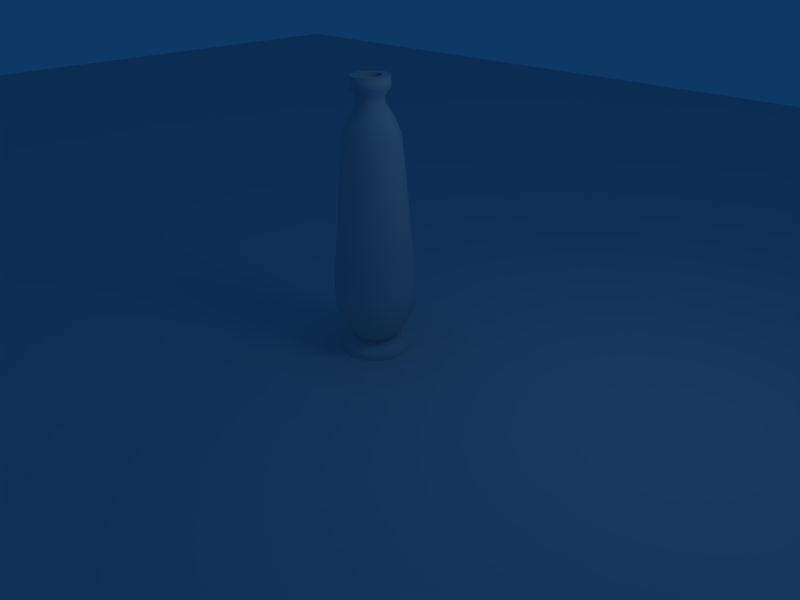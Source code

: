 # Source: vase.blend  (saved by Blender 2.45.0; exported with 4.5.12 LTS)
import bpy
from mathutils import Matrix  # noqa: F401  (used for matrix-valued properties, if any)

bpy.ops.wm.read_factory_settings(use_empty=True)
scene = bpy.context.scene
scene.name = 'Scene'

# ---- collections
col_collection_1 = bpy.data.collections.new('Collection 1'); scene.collection.children.link(col_collection_1)

# ---- materials (node trees are filled in below, after node groups)
mat_material_001 = bpy.data.materials.new('Material.001')
mat_material_001.alpha_threshold = 0.0
mat_material_001.roughness = 0.5
mat_material_001.line_color = (0.0, 0.0, 0.0, 1.0)
mat_material_002 = bpy.data.materials.new('Material.002')
mat_material_002.alpha_threshold = 0.0
mat_material_002.roughness = 0.5
mat_material_002.specular_intensity = 1.669
mat_material_002.line_color = (0.0, 0.0, 0.0, 1.0)

# ---- material node trees

# ---- world
world_world = bpy.data.worlds.new('World'); scene.world = world_world
world_world.color = (0.05656, 0.2208, 0.4)
world_world.use_sun_shadow = False
world_world.sun_shadow_jitter_overblur = 0.0
world_world.cycles.sampling_method = 'MANUAL'
world_world.cycles.sample_map_resolution = 256

# ---- cameras
cam_camera = bpy.data.cameras.new('Camera')
cam_camera.passepartout_alpha = 0.2
cam_camera.clip_end = 100.0
cam_camera.lens = 35.0
cam_camera.ortho_scale = 7.314
cam_camera.show_passepartout = False
cam_camera.show_safe_areas = True
cam_camera.dof.focus_distance = 0.0
cam_camera.dof.aperture_fstop = 128.0

# ---- lights
light_spot = bpy.data.lights.new('Spot', 'POINT')
light_spot.transmission_factor = 0.0
light_spot.cutoff_distance = 30.0
light_spot.energy = 100.0
light_spot.shadow_buffer_clip_start = 1.001
light_spot.shadow_soft_size = 1.0
light_spot.shadow_maximum_resolution = 0.006
light_spot.use_absolute_resolution = True
light_spot.cycles.use_multiple_importance_sampling = False

# ---- meshes
me_plane = bpy.data.meshes.new('Plane')
me_plane.from_pydata([(10.72, 18.72, -4.0), (10.72, -18.72, -4.0), (-26.72, -18.72, -4.0), (-26.72, 18.72, -4.0), (-24.16, 18.69, -7.817), (-24.16, -18.75, -7.817), (13.28, -18.75, -7.817), (13.28, 18.69, -7.817)], [], [(0, 3, 2, 1), (2, 3, 4, 5), (3, 0, 7, 4), (0, 1, 6, 7), (1, 2, 5, 6), (7, 6, 5, 4)])
me_plane.materials.append(mat_material_001)
me_plane.use_remesh_preserve_volume = False
me_plane.use_remesh_preserve_attributes = False
me_plane.use_mirror_vertex_groups = False
me_plane.update()
me_circle = bpy.data.meshes.new('Circle')
me_circle.from_pydata([(0.3536, 0.3536, 0.0), (0.4157, 0.2778, 0.0), (0.4619, 0.1913, 0.0), (0.4904, 0.09755, 0.0), (0.5, 1.56e-07, 0.0), (0.4904, -0.09754, 0.0), (0.4619, -0.1913, 0.0), (0.4157, -0.2778, 0.0), (0.3536, -0.3536, 0.0), (0.2778, -0.4157, 0.0), (0.1913, -0.4619, 0.0), (0.09755, -0.4904, 0.0), (9.921e-10, -0.5, 0.0), (-0.09755, -0.4904, 0.0), (-0.1913, -0.4619, 0.0), (-0.2778, -0.4157, 0.0), (-0.3536, -0.3536, 0.0), (-0.4157, -0.2778, 0.0), (-0.4619, -0.1913, 0.0), (-0.4904, -0.09754, 0.0), (-0.5, 6.011e-07, 0.0), (-0.4904, 0.09755, 0.0), (-0.4619, 0.1913, 0.0), (-0.4157, 0.2778, 0.0), (-0.3536, 0.3536, 0.0), (-0.2778, 0.4157, 0.0), (-0.1913, 0.4619, 0.0), (-0.09754, 0.4904, 0.0), (9.666e-07, 0.5, 0.0), (0.09755, 0.4904, 0.0), (0.1913, 0.4619, 0.0), (0.2778, 0.4157, 0.0), (0.3536, 0.3536, 0.1), (0.4157, 0.2778, 0.1), (0.4619, 0.1913, 0.1), (0.4904, 0.09755, 0.1), (0.5, 1.56e-07, 0.1), (0.4904, -0.09754, 0.1), (0.4619, -0.1913, 0.1), (0.4157, -0.2778, 0.1), (0.3536, -0.3536, 0.1), (0.2778, -0.4157, 0.1), (0.1913, -0.4619, 0.1), (0.09755, -0.4904, 0.1), (9.921e-10, -0.5, 0.1), (-0.09755, -0.4904, 0.1), (-0.1913, -0.4619, 0.1), (-0.2778, -0.4157, 0.1), (-0.3536, -0.3536, 0.1), (-0.4157, -0.2778, 0.1), (-0.4619, -0.1913, 0.1), (-0.4904, -0.09754, 0.1), (-0.5, 6.011e-07, 0.1), (-0.4904, 0.09755, 0.1), (-0.4619, 0.1913, 0.1), (-0.4157, 0.2778, 0.1), (-0.3536, 0.3536, 0.1), (-0.2778, 0.4157, 0.1), (-0.1913, 0.4619, 0.1), (-0.09754, 0.4904, 0.1), (9.666e-07, 0.5, 0.1), (0.09755, 0.4904, 0.1), (0.1913, 0.4619, 0.1), (0.2778, 0.4157, 0.1), (0.3846, 0.3157, 0.0), (0.4388, 0.2346, 0.0), (0.4762, 0.1444, 0.0), (0.4952, 0.04877, 0.0), (0.4952, -0.04877, 0.0), (0.4762, -0.1444, 0.0), (0.4388, -0.2346, 0.0), (0.3846, -0.3157, 0.0), (0.3157, -0.3846, 0.0), (0.2346, -0.4388, 0.0), (0.1444, -0.4762, 0.0), (0.04877, -0.4952, 0.0), (-0.04877, -0.4952, 0.0), (-0.1444, -0.4762, 0.0), (-0.2346, -0.4388, 0.0), (-0.3157, -0.3846, 0.0), (-0.3846, -0.3157, 0.0), (-0.4388, -0.2346, 0.0), (-0.4762, -0.1444, 0.0), (-0.4952, -0.04877, 0.0), (-0.4952, 0.04877, 0.0), (-0.4762, 0.1444, 0.0), (-0.4388, 0.2346, 0.0), (-0.3846, 0.3157, 0.0), (-0.3157, 0.3846, 0.0), (-0.2346, 0.4388, 0.0), (-0.1444, 0.4762, 0.0), (-0.04877, 0.4952, 0.0), (0.04877, 0.4952, 0.0), (0.1444, 0.4762, 0.0), (0.2346, 0.4388, 0.0), (0.3157, 0.3846, 0.0), (0.3536, 0.3536, 0.05), (0.3846, 0.3157, 0.1), (0.4157, 0.2778, 0.05), (0.4388, 0.2346, 0.1), (0.4619, 0.1913, 0.05), (0.4762, 0.1444, 0.1), (0.4904, 0.09755, 0.05), (0.4952, 0.04877, 0.1), (0.5, 1.56e-07, 0.05), (0.4952, -0.04877, 0.1), (0.4904, -0.09754, 0.05), (0.4762, -0.1444, 0.1), (0.4619, -0.1913, 0.05), (0.4388, -0.2346, 0.1), (0.4157, -0.2778, 0.05), (0.3846, -0.3157, 0.1), (0.3536, -0.3536, 0.05), (0.3157, -0.3846, 0.1), (0.2778, -0.4157, 0.05), (0.2346, -0.4388, 0.1), (0.1913, -0.4619, 0.05), (0.1444, -0.4762, 0.1), (0.09755, -0.4904, 0.05), (0.04877, -0.4952, 0.1), (9.921e-10, -0.5, 0.05), (-0.04877, -0.4952, 0.1), (-0.09755, -0.4904, 0.05), (-0.1444, -0.4762, 0.1), (-0.1913, -0.4619, 0.05), (-0.2346, -0.4388, 0.1), (-0.2778, -0.4157, 0.05), (-0.3157, -0.3846, 0.1), (-0.3536, -0.3536, 0.05), (-0.3846, -0.3157, 0.1), (-0.4157, -0.2778, 0.05), (-0.4388, -0.2346, 0.1), (-0.4619, -0.1913, 0.05), (-0.4762, -0.1444, 0.1), (-0.4904, -0.09754, 0.05), (-0.4952, -0.04877, 0.1), (-0.5, 6.011e-07, 0.05), (-0.4952, 0.04877, 0.1), (-0.4904, 0.09755, 0.05), (-0.4762, 0.1444, 0.1), (-0.4619, 0.1913, 0.05), (-0.4388, 0.2346, 0.1), (-0.4157, 0.2778, 0.05), (-0.3846, 0.3157, 0.1), (-0.3536, 0.3536, 0.05), (-0.3157, 0.3846, 0.1), (-0.2778, 0.4157, 0.05), (-0.2346, 0.4388, 0.1), (-0.1913, 0.4619, 0.05), (-0.1444, 0.4762, 0.1), (-0.09754, 0.4904, 0.05), (-0.04877, 0.4952, 0.1), (9.666e-07, 0.5, 0.05), (0.04877, 0.4952, 0.1), (0.09755, 0.4904, 0.05), (0.1444, 0.4762, 0.1), (0.1913, 0.4619, 0.05), (0.2346, 0.4388, 0.1), (0.2778, 0.4157, 0.05), (0.3157, 0.3846, 0.1), (0.3846, 0.3157, 0.05), (0.4388, 0.2346, 0.05), (0.4762, 0.1444, 0.05), (0.4952, 0.04877, 0.05), (0.4952, -0.04877, 0.05), (0.4762, -0.1444, 0.05), (0.4388, -0.2346, 0.05), (0.3846, -0.3157, 0.05), (0.3157, -0.3846, 0.05), (0.2346, -0.4388, 0.05), (0.1444, -0.4762, 0.05), (0.04877, -0.4952, 0.05), (-0.04877, -0.4952, 0.05), (-0.1444, -0.4762, 0.05), (-0.2346, -0.4388, 0.05), (-0.3157, -0.3846, 0.05), (-0.3846, -0.3157, 0.05), (-0.4388, -0.2346, 0.05), (-0.4762, -0.1444, 0.05), (-0.4952, -0.04877, 0.05), (-0.4952, 0.04877, 0.05), (-0.4762, 0.1444, 0.05), (-0.4388, 0.2346, 0.05), (-0.3846, 0.3157, 0.05), (-0.3157, 0.3846, 0.05), (-0.2346, 0.4388, 0.05), (-0.1444, 0.4762, 0.05), (-0.04877, 0.4952, 0.05), (0.04877, 0.4952, 0.05), (0.1444, 0.4762, 0.05), (0.2346, 0.4388, 0.05), (0.3157, 0.3846, 0.05), (0.3536, 0.3536, 0.1), (0.3846, 0.3157, 0.1), (0.4157, 0.2778, 0.1), (0.4388, 0.2346, 0.1), (0.4619, 0.1913, 0.1), (0.4762, 0.1444, 0.1), (0.4904, 0.09755, 0.1), (0.4952, 0.04877, 0.1), (0.5, 1.56e-07, 0.1), (0.4952, -0.04877, 0.1), (0.4904, -0.09754, 0.1), (0.4762, -0.1444, 0.1), (0.4619, -0.1913, 0.1), (0.4388, -0.2346, 0.1), (0.4157, -0.2778, 0.1), (0.3846, -0.3157, 0.1), (0.3536, -0.3536, 0.1), (0.3157, -0.3846, 0.1), (0.2778, -0.4157, 0.1), (0.2346, -0.4388, 0.1), (0.1913, -0.4619, 0.1), (0.1444, -0.4762, 0.1), (0.09755, -0.4904, 0.1), (0.04877, -0.4952, 0.1), (9.921e-10, -0.5, 0.1), (-0.04877, -0.4952, 0.1), (-0.09755, -0.4904, 0.1), (-0.1444, -0.4762, 0.1), (-0.1913, -0.4619, 0.1), (-0.2346, -0.4388, 0.1), (-0.2778, -0.4157, 0.1), (-0.3157, -0.3846, 0.1), (-0.3536, -0.3536, 0.1), (-0.3846, -0.3157, 0.1), (-0.4157, -0.2778, 0.1), (-0.4388, -0.2346, 0.1), (-0.4619, -0.1913, 0.1), (-0.4762, -0.1444, 0.1), (-0.4904, -0.09754, 0.1), (-0.4952, -0.04877, 0.1), (-0.5, 6.011e-07, 0.1), (-0.4952, 0.04877, 0.1), (-0.4904, 0.09755, 0.1), (-0.4762, 0.1444, 0.1), (-0.4619, 0.1913, 0.1), (-0.4388, 0.2346, 0.1), (-0.4157, 0.2778, 0.1), (-0.3846, 0.3157, 0.1), (-0.3536, 0.3536, 0.1), (-0.3157, 0.3846, 0.1), (-0.2778, 0.4157, 0.1), (-0.2346, 0.4388, 0.1), (-0.1913, 0.4619, 0.1), (-0.1444, 0.4762, 0.1), (-0.09754, 0.4904, 0.1), (-0.04877, 0.4952, 0.1), (9.666e-07, 0.5, 0.1), (0.04877, 0.4952, 0.1), (0.09755, 0.4904, 0.1), (0.1444, 0.4762, 0.1), (0.1913, 0.4619, 0.1), (0.2346, 0.4388, 0.1), (0.2778, 0.4157, 0.1), (0.3157, 0.3846, 0.1), (0.2154, 0.1768, 0.2), (0.198, 0.198, 0.2), (0.2328, 0.1556, 0.2), (0.2457, 0.1314, 0.2), (0.2587, 0.1072, 0.2), (0.2667, 0.08089, 0.2), (0.2746, 0.05463, 0.2), (0.2773, 0.02731, 0.2), (0.28, 1.914e-07, 0.2), (0.2773, -0.02731, 0.2), (0.2746, -0.05463, 0.2), (0.2667, -0.08089, 0.2), (0.2587, -0.1072, 0.2), (0.2457, -0.1314, 0.2), (0.2328, -0.1556, 0.2), (0.2154, -0.1768, 0.2), (0.198, -0.198, 0.2), (0.1768, -0.2154, 0.2), (0.1556, -0.2328, 0.2), (0.1314, -0.2457, 0.2), (0.1072, -0.2587, 0.2), (0.08089, -0.2667, 0.2), (0.05463, -0.2746, 0.2), (0.02731, -0.2773, 0.2), (1.318e-07, -0.28, 0.2), (-0.02731, -0.2773, 0.2), (-0.05463, -0.2746, 0.2), (-0.08089, -0.2667, 0.2), (-0.1072, -0.2587, 0.2), (-0.1314, -0.2457, 0.2), (-0.1556, -0.2328, 0.2), (-0.1768, -0.2154, 0.2), (-0.198, -0.198, 0.2), (-0.2154, -0.1768, 0.2), (-0.2328, -0.1556, 0.2), (-0.2457, -0.1314, 0.2), (-0.2587, -0.1072, 0.2), (-0.2667, -0.08089, 0.2), (-0.2746, -0.05462, 0.2), (-0.2773, -0.02731, 0.2), (-0.28, 4.406e-07, 0.2), (-0.2773, 0.02731, 0.2), (-0.2746, 0.05463, 0.2), (-0.2667, 0.08089, 0.2), (-0.2587, 0.1072, 0.2), (-0.2457, 0.1314, 0.2), (-0.2328, 0.1556, 0.2), (-0.2154, 0.1768, 0.2), (-0.198, 0.198, 0.2), (-0.1768, 0.2154, 0.2), (-0.1556, 0.2328, 0.2), (-0.1314, 0.2457, 0.2), (-0.1072, 0.2587, 0.2), (-0.08089, 0.2667, 0.2), (-0.05462, 0.2746, 0.2), (-0.02731, 0.2773, 0.2), (6.726e-07, 0.28, 0.2), (0.02731, 0.2773, 0.2), (0.05463, 0.2746, 0.2), (0.08089, 0.2667, 0.2), (0.1072, 0.2587, 0.2), (0.1314, 0.2457, 0.2), (0.1556, 0.2328, 0.2), (0.1768, 0.2154, 0.2), (0.28, 0.2298, 0.3), (0.2574, 0.2574, 0.3), (0.3027, 0.2022, 0.3), (0.3195, 0.1708, 0.3), (0.3363, 0.1393, 0.3), (0.3466, 0.1052, 0.3), (0.357, 0.07101, 0.3), (0.3605, 0.03551, 0.3), (0.364, 1.808e-07, 0.3), (0.3605, -0.03551, 0.3), (0.357, -0.07101, 0.3), (0.3466, -0.1052, 0.3), (0.3363, -0.1393, 0.3), (0.3195, -0.1708, 0.3), (0.3027, -0.2022, 0.3), (0.28, -0.2298, 0.3), (0.2574, -0.2574, 0.3), (0.2298, -0.28, 0.3), (0.2022, -0.3027, 0.3), (0.1708, -0.3195, 0.3), (0.1393, -0.3363, 0.3), (0.1052, -0.3466, 0.3), (0.07101, -0.357, 0.3), (0.03551, -0.3605, 0.3), (7.918e-08, -0.364, 0.3), (-0.03551, -0.3605, 0.3), (-0.07101, -0.357, 0.3), (-0.1052, -0.3466, 0.3), (-0.1393, -0.3363, 0.3), (-0.1708, -0.3195, 0.3), (-0.2022, -0.3027, 0.3), (-0.2298, -0.28, 0.3), (-0.2574, -0.2574, 0.3), (-0.28, -0.2298, 0.3), (-0.3027, -0.2022, 0.3), (-0.3195, -0.1708, 0.3), (-0.3363, -0.1393, 0.3), (-0.3466, -0.1052, 0.3), (-0.357, -0.07101, 0.3), (-0.3605, -0.03551, 0.3), (-0.364, 5.048e-07, 0.3), (-0.3605, 0.03551, 0.3), (-0.357, 0.07101, 0.3), (-0.3466, 0.1052, 0.3), (-0.3363, 0.1393, 0.3), (-0.3195, 0.1708, 0.3), (-0.3027, 0.2022, 0.3), (-0.28, 0.2298, 0.3), (-0.2574, 0.2574, 0.3), (-0.2298, 0.28, 0.3), (-0.2022, 0.3027, 0.3), (-0.1708, 0.3195, 0.3), (-0.1393, 0.3363, 0.3), (-0.1052, 0.3466, 0.3), (-0.07101, 0.357, 0.3), (-0.03551, 0.3605, 0.3), (7.821e-07, 0.364, 0.3), (0.03551, 0.3605, 0.3), (0.07101, 0.357, 0.3), (0.1052, 0.3466, 0.3), (0.1393, 0.3363, 0.3), (0.1708, 0.3195, 0.3), (0.2022, 0.3027, 0.3), (0.2298, 0.28, 0.3), (0.3089, 0.3089, 0.4), (0.336, 0.2758, 0.4), (0.3632, 0.2427, 0.4), (0.3834, 0.2049, 0.4), (0.4036, 0.1672, 0.4), (0.416, 0.1262, 0.4), (0.4284, 0.08522, 0.4), (0.4326, 0.04261, 0.4), (0.4368, 1.688e-07, 0.4), (0.4326, -0.04261, 0.4), (0.4284, -0.08522, 0.4), (0.416, -0.1262, 0.4), (0.4036, -0.1672, 0.4), (0.3834, -0.2049, 0.4), (0.3632, -0.2427, 0.4), (0.336, -0.2758, 0.4), (0.3089, -0.3089, 0.4), (0.2758, -0.336, 0.4), (0.2427, -0.3632, 0.4), (0.2049, -0.3834, 0.4), (0.1672, -0.4036, 0.4), (0.1262, -0.416, 0.4), (0.08522, -0.4284, 0.4), (0.04261, -0.4326, 0.4), (3.169e-08, -0.4368, 0.4), (-0.04261, -0.4326, 0.4), (-0.08522, -0.4284, 0.4), (-0.1262, -0.416, 0.4), (-0.1672, -0.4036, 0.4), (-0.2049, -0.3834, 0.4), (-0.2427, -0.3632, 0.4), (-0.2758, -0.336, 0.4), (-0.3089, -0.3089, 0.4), (-0.336, -0.2758, 0.4), (-0.3632, -0.2427, 0.4), (-0.3834, -0.2049, 0.4), (-0.4036, -0.1672, 0.4), (-0.416, -0.1262, 0.4), (-0.4284, -0.08521, 0.4), (-0.4326, -0.04261, 0.4), (-0.4368, 5.576e-07, 0.4), (-0.4326, 0.04261, 0.4), (-0.4284, 0.08522, 0.4), (-0.416, 0.1262, 0.4), (-0.4036, 0.1672, 0.4), (-0.3834, 0.2049, 0.4), (-0.3632, 0.2427, 0.4), (-0.336, 0.2758, 0.4), (-0.3089, 0.3089, 0.4), (-0.2758, 0.336, 0.4), (-0.2427, 0.3632, 0.4), (-0.2049, 0.3834, 0.4), (-0.1672, 0.4036, 0.4), (-0.1262, 0.416, 0.4), (-0.08521, 0.4284, 0.4), (-0.04261, 0.4326, 0.4), (8.752e-07, 0.4368, 0.4), (0.04261, 0.4326, 0.4), (0.08522, 0.4284, 0.4), (0.1262, 0.416, 0.4), (0.1672, 0.4036, 0.4), (0.2049, 0.3834, 0.4), (0.2427, 0.3632, 0.4), (0.2758, 0.336, 0.4), (0.4015, 0.4015, 0.7), (0.4368, 0.3585, 0.7), (0.4721, 0.3155, 0.7), (0.4984, 0.2664, 0.7), (0.5246, 0.2173, 0.7), (0.5408, 0.164, 0.7), (0.5569, 0.1108, 0.7), (0.5624, 0.05539, 0.7), (0.5678, 1.449e-07, 0.7), (0.5624, -0.05539, 0.7), (0.5569, -0.1108, 0.7), (0.5408, -0.164, 0.7), (0.5246, -0.2173, 0.7), (0.4984, -0.2664, 0.7), (0.4721, -0.3155, 0.7), (0.4368, -0.3585, 0.7), (0.4015, -0.4015, 0.7), (0.3585, -0.4368, 0.7), (0.3155, -0.4721, 0.7), (0.2664, -0.4984, 0.7), (0.2173, -0.5246, 0.7), (0.164, -0.5408, 0.7), (0.1108, -0.5569, 0.7), (0.05539, -0.5624, 0.7), (-4.988e-08, -0.5678, 0.7), (-0.05539, -0.5624, 0.7), (-0.1108, -0.5569, 0.7), (-0.164, -0.5408, 0.7), (-0.2173, -0.5246, 0.7), (-0.2664, -0.4984, 0.7), (-0.3155, -0.4721, 0.7), (-0.3585, -0.4368, 0.7), (-0.4015, -0.4015, 0.7), (-0.4368, -0.3585, 0.7), (-0.4721, -0.3155, 0.7), (-0.4984, -0.2664, 0.7), (-0.5246, -0.2173, 0.7), (-0.5408, -0.164, 0.7), (-0.5569, -0.1108, 0.7), (-0.5624, -0.05539, 0.7), (-0.5678, 6.503e-07, 0.7), (-0.5624, 0.05539, 0.7), (-0.5569, 0.1108, 0.7), (-0.5408, 0.164, 0.7), (-0.5246, 0.2173, 0.7), (-0.4984, 0.2664, 0.7), (-0.4721, 0.3155, 0.7), (-0.4368, 0.3585, 0.7), (-0.4015, 0.4015, 0.7), (-0.3585, 0.4368, 0.7), (-0.3155, 0.4721, 0.7), (-0.2664, 0.4984, 0.7), (-0.2173, 0.5246, 0.7), (-0.164, 0.5408, 0.7), (-0.1108, 0.5569, 0.7), (-0.05539, 0.5624, 0.7), (1.047e-06, 0.5678, 0.7), (0.05539, 0.5624, 0.7), (0.1108, 0.5569, 0.7), (0.164, 0.5408, 0.7), (0.2173, 0.5246, 0.7), (0.2664, 0.4984, 0.7), (0.3155, 0.4721, 0.7), (0.3585, 0.4368, 0.7), (0.4015, 0.4015, 1.1), (0.4368, 0.3585, 1.1), (0.4721, 0.3155, 1.1), (0.4984, 0.2664, 1.1), (0.5246, 0.2173, 1.1), (0.5408, 0.164, 1.1), (0.5569, 0.1108, 1.1), (0.5624, 0.05539, 1.1), (0.5678, 1.449e-07, 1.1), (0.5624, -0.05539, 1.1), (0.5569, -0.1108, 1.1), (0.5408, -0.164, 1.1), (0.5246, -0.2173, 1.1), (0.4984, -0.2664, 1.1), (0.4721, -0.3155, 1.1), (0.4368, -0.3585, 1.1), (0.4015, -0.4015, 1.1), (0.3585, -0.4368, 1.1), (0.3155, -0.4721, 1.1), (0.2664, -0.4984, 1.1), (0.2173, -0.5246, 1.1), (0.164, -0.5408, 1.1), (0.1108, -0.5569, 1.1), (0.05539, -0.5624, 1.1), (-4.988e-08, -0.5678, 1.1), (-0.05539, -0.5624, 1.1), (-0.1108, -0.5569, 1.1), (-0.164, -0.5408, 1.1), (-0.2173, -0.5246, 1.1), (-0.2664, -0.4984, 1.1), (-0.3155, -0.4721, 1.1), (-0.3585, -0.4368, 1.1), (-0.4015, -0.4015, 1.1), (-0.4368, -0.3585, 1.1), (-0.4721, -0.3155, 1.1), (-0.4984, -0.2664, 1.1), (-0.5246, -0.2173, 1.1), (-0.5408, -0.164, 1.1), (-0.5569, -0.1108, 1.1), (-0.5624, -0.05539, 1.1), (-0.5678, 6.503e-07, 1.1), (-0.5624, 0.05539, 1.1), (-0.5569, 0.1108, 1.1), (-0.5408, 0.164, 1.1), (-0.5246, 0.2173, 1.1), (-0.4984, 0.2664, 1.1), (-0.4721, 0.3155, 1.1), (-0.4368, 0.3585, 1.1), (-0.4015, 0.4015, 1.1), (-0.3585, 0.4368, 1.1), (-0.3155, 0.4721, 1.1), (-0.2664, 0.4984, 1.1), (-0.2173, 0.5246, 1.1), (-0.164, 0.5408, 1.1), (-0.1108, 0.5569, 1.1), (-0.05539, 0.5624, 1.1), (1.047e-06, 0.5678, 1.1), (0.05539, 0.5624, 1.1), (0.1108, 0.5569, 1.1), (0.164, 0.5408, 1.1), (0.2173, 0.5246, 1.1), (0.2664, 0.4984, 1.1), (0.3155, 0.4721, 1.1), (0.3585, 0.4368, 1.1), (0.2811, 0.2811, 3.1), (0.3058, 0.2509, 3.1), (0.3305, 0.2208, 3.1), (0.3489, 0.1865, 3.1), (0.3672, 0.1521, 3.1), (0.3785, 0.1148, 3.1), (0.3899, 0.07755, 3.1), (0.3937, 0.03877, 3.1), (0.3975, 1.685e-07, 3.1), (0.3937, -0.03877, 3.1), (0.3899, -0.07755, 3.1), (0.3785, -0.1148, 3.1), (0.3672, -0.1521, 3.1), (0.3489, -0.1865, 3.1), (0.3305, -0.2208, 3.1), (0.3058, -0.2509, 3.1), (0.2811, -0.2811, 3.1), (0.2509, -0.3058, 3.1), (0.2208, -0.3305, 3.1), (0.1865, -0.3489, 3.1), (0.1521, -0.3672, 3.1), (0.1148, -0.3785, 3.1), (0.07755, -0.3899, 3.1), (0.03877, -0.3937, 3.1), (5.952e-08, -0.3975, 3.1), (-0.03877, -0.3937, 3.1), (-0.07755, -0.3899, 3.1), (-0.1148, -0.3785, 3.1), (-0.1521, -0.3672, 3.1), (-0.1865, -0.3489, 3.1), (-0.2208, -0.3305, 3.1), (-0.2509, -0.3058, 3.1), (-0.2811, -0.2811, 3.1), (-0.3058, -0.2509, 3.1), (-0.3305, -0.2208, 3.1), (-0.3489, -0.1865, 3.1), (-0.3672, -0.1521, 3.1), (-0.3785, -0.1148, 3.1), (-0.3899, -0.07755, 3.1), (-0.3937, -0.03877, 3.1), (-0.3975, 5.223e-07, 3.1), (-0.3937, 0.03877, 3.1), (-0.3899, 0.07755, 3.1), (-0.3785, 0.1148, 3.1), (-0.3672, 0.1521, 3.1), (-0.3489, 0.1865, 3.1), (-0.3305, 0.2208, 3.1), (-0.3058, 0.251, 3.1), (-0.2811, 0.2811, 3.1), (-0.2509, 0.3058, 3.1), (-0.2208, 0.3305, 3.1), (-0.1865, 0.3489, 3.1), (-0.1521, 0.3672, 3.1), (-0.1148, 0.3785, 3.1), (-0.07755, 0.3899, 3.1), (-0.03877, 0.3937, 3.1), (8.271e-07, 0.3975, 3.1), (0.03877, 0.3937, 3.1), (0.07755, 0.3899, 3.1), (0.1148, 0.3785, 3.1), (0.1521, 0.3672, 3.1), (0.1865, 0.3489, 3.1), (0.2208, 0.3305, 3.1), (0.251, 0.3058, 3.1), (0.2446, 0.2008, 3.3), (0.2249, 0.2249, 3.3), (0.2644, 0.1767, 3.3), (0.2791, 0.1492, 3.3), (0.2938, 0.1217, 3.3), (0.3028, 0.09186, 3.3), (0.3119, 0.06204, 3.3), (0.3149, 0.03102, 3.3), (0.318, 1.761e-07, 3.3), (0.3149, -0.03102, 3.3), (0.3119, -0.06204, 3.3), (0.3028, -0.09186, 3.3), (0.2938, -0.1217, 3.3), (0.2791, -0.1492, 3.3), (0.2644, -0.1767, 3.3), (0.2446, -0.2008, 3.3), (0.2249, -0.2249, 3.3), (0.2008, -0.2446, 3.3), (0.1767, -0.2644, 3.3), (0.1492, -0.2791, 3.3), (0.1217, -0.2938, 3.3), (0.09186, -0.3028, 3.3), (0.06204, -0.3119, 3.3), (0.03102, -0.3149, 3.3), (1.135e-07, -0.318, 3.3), (-0.03102, -0.3149, 3.3), (-0.06204, -0.3119, 3.3), (-0.09186, -0.3028, 3.3), (-0.1217, -0.2938, 3.3), (-0.1492, -0.2791, 3.3), (-0.1767, -0.2644, 3.3), (-0.2008, -0.2446, 3.3), (-0.2249, -0.2249, 3.3), (-0.2446, -0.2008, 3.3), (-0.2644, -0.1767, 3.3), (-0.2791, -0.1492, 3.3), (-0.2938, -0.1217, 3.3), (-0.3028, -0.09186, 3.3), (-0.3119, -0.06204, 3.3), (-0.3149, -0.03102, 3.3), (-0.318, 4.592e-07, 3.3), (-0.3149, 0.03102, 3.3), (-0.3119, 0.06204, 3.3), (-0.3028, 0.09186, 3.3), (-0.2938, 0.1217, 3.3), (-0.2791, 0.1492, 3.3), (-0.2644, 0.1767, 3.3), (-0.2446, 0.2008, 3.3), (-0.2249, 0.2249, 3.3), (-0.2008, 0.2446, 3.3), (-0.1767, 0.2644, 3.3), (-0.1492, 0.2791, 3.3), (-0.1217, 0.2938, 3.3), (-0.09186, 0.3028, 3.3), (-0.06204, 0.3119, 3.3), (-0.03102, 0.3149, 3.3), (7.276e-07, 0.318, 3.3), (0.03102, 0.3149, 3.3), (0.06204, 0.3119, 3.3), (0.09186, 0.3028, 3.3), (0.1217, 0.2938, 3.3), (0.1492, 0.2791, 3.3), (0.1767, 0.2644, 3.3), (0.2008, 0.2446, 3.3), (0.1349, 0.1349, 3.5), (0.1468, 0.1205, 3.5), (0.1586, 0.106, 3.5), (0.1675, 0.08951, 3.5), (0.1763, 0.07301, 3.5), (0.1817, 0.05512, 3.5), (0.1871, 0.03722, 3.5), (0.189, 0.01861, 3.5), (0.1908, 1.957e-07, 3.5), (0.189, -0.01861, 3.5), (0.1871, -0.03722, 3.5), (0.1817, -0.05512, 3.5), (0.1763, -0.07301, 3.5), (0.1675, -0.08951, 3.5), (0.1586, -0.106, 3.5), (0.1468, -0.1205, 3.5), (0.1349, -0.1349, 3.5), (0.1205, -0.1468, 3.5), (0.106, -0.1586, 3.5), (0.08951, -0.1675, 3.5), (0.07301, -0.1763, 3.5), (0.05512, -0.1817, 3.5), (0.03722, -0.1871, 3.5), (0.01861, -0.189, 3.5), (1.945e-07, -0.1908, 3.5), (-0.01861, -0.189, 3.5), (-0.03722, -0.1871, 3.5), (-0.05512, -0.1817, 3.5), (-0.07301, -0.1763, 3.5), (-0.08951, -0.1675, 3.5), (-0.106, -0.1586, 3.5), (-0.1205, -0.1468, 3.5), (-0.1349, -0.1349, 3.5), (-0.1468, -0.1205, 3.5), (-0.1586, -0.106, 3.5), (-0.1675, -0.08951, 3.5), (-0.1763, -0.07301, 3.5), (-0.1817, -0.05512, 3.5), (-0.1871, -0.03722, 3.5), (-0.189, -0.01861, 3.5), (-0.1908, 3.656e-07, 3.5), (-0.189, 0.01861, 3.5), (-0.1871, 0.03722, 3.5), (-0.1817, 0.05512, 3.5), (-0.1763, 0.07301, 3.5), (-0.1675, 0.08951, 3.5), (-0.1586, 0.106, 3.5), (-0.1468, 0.1205, 3.5), (-0.1349, 0.1349, 3.5), (-0.1205, 0.1468, 3.5), (-0.106, 0.1586, 3.5), (-0.08951, 0.1675, 3.5), (-0.07301, 0.1763, 3.5), (-0.05512, 0.1817, 3.5), (-0.03722, 0.1871, 3.5), (-0.01861, 0.189, 3.5), (5.629e-07, 0.1908, 3.5), (0.01861, 0.189, 3.5), (0.03722, 0.1871, 3.5), (0.05512, 0.1817, 3.5), (0.07301, 0.1763, 3.5), (0.08951, 0.1675, 3.5), (0.106, 0.1586, 3.5), (0.1205, 0.1468, 3.5), (0.1349, 0.1349, 3.6), (0.1468, 0.1205, 3.6), (0.1586, 0.106, 3.6), (0.1675, 0.08951, 3.6), (0.1763, 0.07301, 3.6), (0.1817, 0.05512, 3.6), (0.1871, 0.03722, 3.6), (0.189, 0.01861, 3.6), (0.1908, 1.957e-07, 3.6), (0.189, -0.01861, 3.6), (0.1871, -0.03722, 3.6), (0.1817, -0.05512, 3.6), (0.1763, -0.07301, 3.6), (0.1675, -0.08951, 3.6), (0.1586, -0.106, 3.6), (0.1468, -0.1205, 3.6), (0.1349, -0.1349, 3.6), (0.1205, -0.1468, 3.6), (0.106, -0.1586, 3.6), (0.08951, -0.1675, 3.6), (0.07301, -0.1763, 3.6), (0.05512, -0.1817, 3.6), (0.03722, -0.1871, 3.6), (0.01861, -0.189, 3.6), (1.945e-07, -0.1908, 3.6), (-0.01861, -0.189, 3.6), (-0.03722, -0.1871, 3.6), (-0.05512, -0.1817, 3.6), (-0.07301, -0.1763, 3.6), (-0.08951, -0.1675, 3.6), (-0.106, -0.1586, 3.6), (-0.1205, -0.1468, 3.6), (-0.1349, -0.1349, 3.6), (-0.1468, -0.1205, 3.6), (-0.1586, -0.106, 3.6), (-0.1675, -0.08951, 3.6), (-0.1763, -0.07301, 3.6), (-0.1817, -0.05512, 3.6), (-0.1871, -0.03722, 3.6), (-0.189, -0.01861, 3.6), (-0.1908, 3.656e-07, 3.6), (-0.189, 0.01861, 3.6), (-0.1871, 0.03722, 3.6), (-0.1817, 0.05512, 3.6), (-0.1763, 0.07301, 3.6), (-0.1675, 0.08951, 3.6), (-0.1586, 0.106, 3.6), (-0.1468, 0.1205, 3.6), (-0.1349, 0.1349, 3.6), (-0.1205, 0.1468, 3.6), (-0.106, 0.1586, 3.6), (-0.08951, 0.1675, 3.6), (-0.07301, 0.1763, 3.6), (-0.05512, 0.1817, 3.6), (-0.03722, 0.1871, 3.6), (-0.01861, 0.189, 3.6), (5.629e-07, 0.1908, 3.6), (0.01861, 0.189, 3.6), (0.03722, 0.1871, 3.6), (0.05512, 0.1817, 3.6), (0.07301, 0.1763, 3.6), (0.08951, 0.1675, 3.6), (0.106, 0.1586, 3.6), (0.1205, 0.1468, 3.6), (0.1889, 0.1889, 3.7), (0.2055, 0.1686, 3.7), (0.2221, 0.1484, 3.7), (0.2344, 0.1253, 3.7), (0.2468, 0.1022, 3.7), (0.2544, 0.07717, 3.7), (0.262, 0.05211, 3.7), (0.2645, 0.02606, 3.7), (0.2671, 1.802e-07, 3.7), (0.2645, -0.02606, 3.7), (0.262, -0.05211, 3.7), (0.2544, -0.07716, 3.7), (0.2468, -0.1022, 3.7), (0.2344, -0.1253, 3.7), (0.2221, -0.1484, 3.7), (0.2055, -0.1686, 3.7), (0.1889, -0.1889, 3.7), (0.1686, -0.2055, 3.7), (0.1484, -0.2221, 3.7), (0.1253, -0.2344, 3.7), (0.1022, -0.2468, 3.7), (0.07717, -0.2544, 3.7), (0.05211, -0.262, 3.7), (0.02606, -0.2645, 3.7), (1.497e-07, -0.2671, 3.7), (-0.02606, -0.2645, 3.7), (-0.05211, -0.262, 3.7), (-0.07717, -0.2544, 3.7), (-0.1022, -0.2468, 3.7), (-0.1253, -0.2344, 3.7), (-0.1484, -0.2221, 3.7), (-0.1686, -0.2055, 3.7), (-0.1889, -0.1889, 3.7), (-0.2055, -0.1686, 3.7), (-0.2221, -0.1484, 3.7), (-0.2344, -0.1253, 3.7), (-0.2468, -0.1022, 3.7), (-0.2544, -0.07716, 3.7), (-0.262, -0.05211, 3.7), (-0.2645, -0.02606, 3.7), (-0.2671, 4.179e-07, 3.7), (-0.2645, 0.02606, 3.7), (-0.262, 0.05211, 3.7), (-0.2544, 0.07717, 3.7), (-0.2468, 0.1022, 3.7), (-0.2344, 0.1253, 3.7), (-0.2221, 0.1484, 3.7), (-0.2055, 0.1686, 3.7), (-0.1889, 0.1889, 3.7), (-0.1686, 0.2055, 3.7), (-0.1484, 0.2221, 3.7), (-0.1253, 0.2344, 3.7), (-0.1022, 0.2468, 3.7), (-0.07716, 0.2544, 3.7), (-0.05211, 0.262, 3.7), (-0.02605, 0.2645, 3.7), (6.656e-07, 0.2671, 3.7), (0.02606, 0.2645, 3.7), (0.05211, 0.262, 3.7), (0.07717, 0.2544, 3.7), (0.1022, 0.2468, 3.7), (0.1253, 0.2344, 3.7), (0.1484, 0.2221, 3.7), (0.1686, 0.2055, 3.7), (0.1889, 0.1889, 3.85), (0.2055, 0.1686, 3.85), (0.2221, 0.1484, 3.85), (0.2344, 0.1253, 3.85), (0.2468, 0.1022, 3.85), (0.2544, 0.07717, 3.85), (0.262, 0.05211, 3.85), (0.2645, 0.02606, 3.85), (0.2671, 1.802e-07, 3.85), (0.2645, -0.02606, 3.85), (0.262, -0.05211, 3.85), (0.2544, -0.07716, 3.85), (0.2468, -0.1022, 3.85), (0.2344, -0.1253, 3.85), (0.2221, -0.1484, 3.85), (0.2055, -0.1686, 3.85), (0.1889, -0.1889, 3.85), (0.1686, -0.2055, 3.85), (0.1484, -0.2221, 3.85), (0.1253, -0.2344, 3.85), (0.1022, -0.2468, 3.85), (0.07717, -0.2544, 3.85), (0.05211, -0.262, 3.85), (0.02606, -0.2645, 3.85), (1.497e-07, -0.2671, 3.85), (-0.02606, -0.2645, 3.85), (-0.05211, -0.262, 3.85), (-0.07717, -0.2544, 3.85), (-0.1022, -0.2468, 3.85), (-0.1253, -0.2344, 3.85), (-0.1484, -0.2221, 3.85), (-0.1686, -0.2055, 3.85), (-0.1889, -0.1889, 3.85), (-0.2055, -0.1686, 3.85), (-0.2221, -0.1484, 3.85), (-0.2344, -0.1253, 3.85), (-0.2468, -0.1022, 3.85), (-0.2544, -0.07716, 3.85), (-0.262, -0.05211, 3.85), (-0.2645, -0.02606, 3.85), (-0.2671, 4.179e-07, 3.85), (-0.2645, 0.02606, 3.85), (-0.262, 0.05211, 3.85), (-0.2544, 0.07717, 3.85), (-0.2468, 0.1022, 3.85), (-0.2344, 0.1253, 3.85), (-0.2221, 0.1484, 3.85), (-0.2055, 0.1686, 3.85), (-0.1889, 0.1889, 3.85), (-0.1686, 0.2055, 3.85), (-0.1484, 0.2221, 3.85), (-0.1253, 0.2344, 3.85), (-0.1022, 0.2468, 3.85), (-0.07716, 0.2544, 3.85), (-0.05211, 0.262, 3.85), (-0.02605, 0.2645, 3.85), (6.656e-07, 0.2671, 3.85), (0.02606, 0.2645, 3.85), (0.05211, 0.262, 3.85), (0.07717, 0.2544, 3.85), (0.1022, 0.2468, 3.85), (0.1253, 0.2344, 3.85), (0.1484, 0.2221, 3.85), (0.1686, 0.2055, 3.85), (0.1889, 0.1889, 3.85), (0.2055, 0.1686, 3.85), (0.2221, 0.1484, 3.85), (0.2344, 0.1253, 3.85), (0.2468, 0.1022, 3.85), (0.2544, 0.07717, 3.85), (0.262, 0.05211, 3.85), (0.2645, 0.02606, 3.85), (0.2671, 1.802e-07, 3.85), (0.2645, -0.02606, 3.85), (0.262, -0.05211, 3.85), (0.2544, -0.07716, 3.85), (0.2468, -0.1022, 3.85), (0.2344, -0.1253, 3.85), (0.2221, -0.1484, 3.85), (0.2055, -0.1686, 3.85), (0.1889, -0.1889, 3.85), (0.1686, -0.2055, 3.85), (0.1484, -0.2221, 3.85), (0.1253, -0.2344, 3.85), (0.1022, -0.2468, 3.85), (0.07717, -0.2544, 3.85), (0.05211, -0.262, 3.85), (0.02606, -0.2645, 3.85), (1.497e-07, -0.2671, 3.85), (-0.02606, -0.2645, 3.85), (-0.05211, -0.262, 3.85), (-0.07717, -0.2544, 3.85), (-0.1022, -0.2468, 3.85), (-0.1253, -0.2344, 3.85), (-0.1484, -0.2221, 3.85), (-0.1686, -0.2055, 3.85), (-0.1889, -0.1889, 3.85), (-0.2055, -0.1686, 3.85), (-0.2221, -0.1484, 3.85), (-0.2344, -0.1253, 3.85), (-0.2468, -0.1022, 3.85), (-0.2544, -0.07716, 3.85), (-0.262, -0.05211, 3.85), (-0.2645, -0.02606, 3.85), (-0.2671, 4.179e-07, 3.85), (-0.2645, 0.02606, 3.85), (-0.262, 0.05211, 3.85), (-0.2544, 0.07717, 3.85), (-0.2468, 0.1022, 3.85), (-0.2344, 0.1253, 3.85), (-0.2221, 0.1484, 3.85), (-0.2055, 0.1686, 3.85), (-0.1889, 0.1889, 3.85), (-0.1686, 0.2055, 3.85), (-0.1484, 0.2221, 3.85), (-0.1253, 0.2344, 3.85), (-0.1022, 0.2468, 3.85), (-0.07716, 0.2544, 3.85), (-0.05211, 0.262, 3.85), (-0.02605, 0.2645, 3.85), (6.656e-07, 0.2671, 3.85), (0.02606, 0.2645, 3.85), (0.05211, 0.262, 3.85), (0.07717, 0.2544, 3.85), (0.1022, 0.2468, 3.85), (0.1253, 0.2344, 3.85), (0.1484, 0.2221, 3.85), (0.1686, 0.2055, 3.85), (0.1889, 0.1889, 3.85), (0.2055, 0.1686, 3.85), (0.2221, 0.1484, 3.85), (0.2344, 0.1253, 3.85), (0.2468, 0.1022, 3.85), (0.2544, 0.07717, 3.85), (0.262, 0.05211, 3.85), (0.2645, 0.02606, 3.85), (0.2671, 1.802e-07, 3.85), (0.2645, -0.02606, 3.85), (0.262, -0.05211, 3.85), (0.2544, -0.07716, 3.85), (0.2468, -0.1022, 3.85), (0.2344, -0.1253, 3.85), (0.2221, -0.1484, 3.85), (0.2055, -0.1686, 3.85), (0.1889, -0.1889, 3.85), (0.1686, -0.2055, 3.85), (0.1484, -0.2221, 3.85), (0.1253, -0.2344, 3.85), (0.1022, -0.2468, 3.85), (0.07717, -0.2544, 3.85), (0.05211, -0.262, 3.85), (0.02606, -0.2645, 3.85), (1.497e-07, -0.2671, 3.85), (-0.02606, -0.2645, 3.85), (-0.05211, -0.262, 3.85), (-0.07717, -0.2544, 3.85), (-0.1022, -0.2468, 3.85), (-0.1253, -0.2344, 3.85), (-0.1484, -0.2221, 3.85), (-0.1686, -0.2055, 3.85), (-0.1889, -0.1889, 3.85), (-0.2055, -0.1686, 3.85), (-0.2221, -0.1484, 3.85), (-0.2344, -0.1253, 3.85), (-0.2468, -0.1022, 3.85), (-0.2544, -0.07716, 3.85), (-0.262, -0.05211, 3.85), (-0.2645, -0.02606, 3.85), (-0.2671, 4.179e-07, 3.85), (-0.2645, 0.02606, 3.85), (-0.262, 0.05211, 3.85), (-0.2544, 0.07717, 3.85), (-0.2468, 0.1022, 3.85), (-0.2344, 0.1253, 3.85), (-0.2221, 0.1484, 3.85), (-0.2055, 0.1686, 3.85), (-0.1889, 0.1889, 3.85), (-0.1686, 0.2055, 3.85), (-0.1484, 0.2221, 3.85), (-0.1253, 0.2344, 3.85), (-0.1022, 0.2468, 3.85), (-0.07716, 0.2544, 3.85), (-0.05211, 0.262, 3.85), (-0.02605, 0.2645, 3.85), (6.656e-07, 0.2671, 3.85), (0.02606, 0.2645, 3.85), (0.05211, 0.262, 3.85), (0.07717, 0.2544, 3.85), (0.1022, 0.2468, 3.85), (0.1253, 0.2344, 3.85), (0.1484, 0.2221, 3.85), (0.1686, 0.2055, 3.85), (0.1133, 0.1133, 3.85), (0.1233, 0.1012, 3.85), (0.1333, 0.08904, 3.85), (0.1407, 0.07519, 3.85), (0.1481, 0.06133, 3.85), (0.1526, 0.0463, 3.85), (0.1572, 0.03127, 3.85), (0.1587, 0.01563, 3.85), (0.1603, 1.988e-07, 3.85), (0.1587, -0.01563, 3.85), (0.1572, -0.03127, 3.85), (0.1526, -0.0463, 3.85), (0.1481, -0.06133, 3.85), (0.1407, -0.07519, 3.85), (0.1333, -0.08904, 3.85), (0.1233, -0.1012, 3.85), (0.1133, -0.1133, 3.85), (0.1012, -0.1233, 3.85), (0.08904, -0.1333, 3.85), (0.07519, -0.1407, 3.85), (0.06133, -0.1481, 3.85), (0.0463, -0.1526, 3.85), (0.03127, -0.1572, 3.85), (0.01563, -0.1587, 3.85), (2.145e-07, -0.1603, 3.85), (-0.01563, -0.1587, 3.85), (-0.03127, -0.1572, 3.85), (-0.0463, -0.1526, 3.85), (-0.06133, -0.1481, 3.85), (-0.07519, -0.1407, 3.85), (-0.08904, -0.1333, 3.85), (-0.1012, -0.1233, 3.85), (-0.1133, -0.1133, 3.85), (-0.1233, -0.1012, 3.85), (-0.1333, -0.08904, 3.85), (-0.1407, -0.07519, 3.85), (-0.1481, -0.06133, 3.85), (-0.1526, -0.0463, 3.85), (-0.1572, -0.03127, 3.85), (-0.1587, -0.01563, 3.85), (-0.1603, 3.415e-07, 3.85), (-0.1587, 0.01563, 3.85), (-0.1572, 0.03127, 3.85), (-0.1526, 0.0463, 3.85), (-0.1481, 0.06133, 3.85), (-0.1407, 0.07519, 3.85), (-0.1333, 0.08904, 3.85), (-0.1233, 0.1012, 3.85), (-0.1133, 0.1133, 3.85), (-0.1012, 0.1233, 3.85), (-0.08904, 0.1333, 3.85), (-0.07519, 0.1407, 3.85), (-0.06133, 0.1481, 3.85), (-0.0463, 0.1526, 3.85), (-0.03127, 0.1572, 3.85), (-0.01563, 0.1587, 3.85), (5.24e-07, 0.1603, 3.85), (0.01563, 0.1587, 3.85), (0.03127, 0.1572, 3.85), (0.0463, 0.1526, 3.85), (0.06133, 0.1481, 3.85), (0.07519, 0.1407, 3.85), (0.08904, 0.1333, 3.85), (0.1012, 0.1233, 3.85), (0.1133, 0.1133, 3.85), (0.1233, 0.1012, 3.85), (0.1333, 0.08904, 3.85), (0.1407, 0.07519, 3.85), (0.1481, 0.06133, 3.85), (0.1526, 0.0463, 3.85), (0.1572, 0.03127, 3.85), (0.1587, 0.01563, 3.85), (0.1603, 1.988e-07, 3.85), (0.1587, -0.01563, 3.85), (0.1572, -0.03127, 3.85), (0.1526, -0.0463, 3.85), (0.1481, -0.06133, 3.85), (0.1407, -0.07519, 3.85), (0.1333, -0.08904, 3.85), (0.1233, -0.1012, 3.85), (0.1133, -0.1133, 3.85), (0.1012, -0.1233, 3.85), (0.08904, -0.1333, 3.85), (0.07519, -0.1407, 3.85), (0.06133, -0.1481, 3.85), (0.0463, -0.1526, 3.85), (0.03127, -0.1572, 3.85), (0.01563, -0.1587, 3.85), (2.145e-07, -0.1603, 3.85), (-0.01563, -0.1587, 3.85), (-0.03127, -0.1572, 3.85), (-0.0463, -0.1526, 3.85), (-0.06133, -0.1481, 3.85), (-0.07519, -0.1407, 3.85), (-0.08904, -0.1333, 3.85), (-0.1012, -0.1233, 3.85), (-0.1133, -0.1133, 3.85), (-0.1233, -0.1012, 3.85), (-0.1333, -0.08904, 3.85), (-0.1407, -0.07519, 3.85), (-0.1481, -0.06133, 3.85), (-0.1526, -0.0463, 3.85), (-0.1572, -0.03127, 3.85), (-0.1587, -0.01563, 3.85), (-0.1603, 3.415e-07, 3.85), (-0.1587, 0.01563, 3.85), (-0.1572, 0.03127, 3.85), (-0.1526, 0.0463, 3.85), (-0.1481, 0.06133, 3.85), (-0.1407, 0.07519, 3.85), (-0.1333, 0.08904, 3.85), (-0.1233, 0.1012, 3.85), (-0.1133, 0.1133, 3.85), (-0.1012, 0.1233, 3.85), (-0.08904, 0.1333, 3.85), (-0.07519, 0.1407, 3.85), (-0.06133, 0.1481, 3.85), (-0.0463, 0.1526, 3.85), (-0.03127, 0.1572, 3.85), (-0.01563, 0.1587, 3.85), (5.24e-07, 0.1603, 3.85), (0.01563, 0.1587, 3.85), (0.03127, 0.1572, 3.85), (0.0463, 0.1526, 3.85), (0.06133, 0.1481, 3.85), (0.07519, 0.1407, 3.85), (0.08904, 0.1333, 3.85), (0.1012, 0.1233, 3.85), (0.1133, 0.1133, 0.85), (0.1233, 0.1012, 0.85), (0.1333, 0.08904, 0.85), (0.1407, 0.07519, 0.85), (0.1481, 0.06133, 0.85), (0.1526, 0.0463, 0.85), (0.1572, 0.03127, 0.85), (0.1587, 0.01563, 0.85), (0.1603, 1.988e-07, 0.85), (0.1587, -0.01563, 0.85), (0.1572, -0.03127, 0.85), (0.1526, -0.0463, 0.85), (0.1481, -0.06133, 0.85), (0.1407, -0.07519, 0.85), (0.1333, -0.08904, 0.85), (0.1233, -0.1012, 0.85), (0.1133, -0.1133, 0.85), (0.1012, -0.1233, 0.85), (0.08904, -0.1333, 0.85), (0.07519, -0.1407, 0.85), (0.06133, -0.1481, 0.85), (0.0463, -0.1526, 0.85), (0.03127, -0.1572, 0.85), (0.01563, -0.1587, 0.85), (2.145e-07, -0.1603, 0.85), (-0.01563, -0.1587, 0.85), (-0.03127, -0.1572, 0.85), (-0.0463, -0.1526, 0.85), (-0.06133, -0.1481, 0.85), (-0.07519, -0.1407, 0.85), (-0.08904, -0.1333, 0.85), (-0.1012, -0.1233, 0.85), (-0.1133, -0.1133, 0.85), (-0.1233, -0.1012, 0.85), (-0.1333, -0.08904, 0.85), (-0.1407, -0.07519, 0.85), (-0.1481, -0.06133, 0.85), (-0.1526, -0.0463, 0.85), (-0.1572, -0.03127, 0.85), (-0.1587, -0.01563, 0.85), (-0.1603, 3.415e-07, 0.85), (-0.1587, 0.01563, 0.85), (-0.1572, 0.03127, 0.85), (-0.1526, 0.0463, 0.85), (-0.1481, 0.06133, 0.85), (-0.1407, 0.07519, 0.85), (-0.1333, 0.08904, 0.85), (-0.1233, 0.1012, 0.85), (-0.1133, 0.1133, 0.85), (-0.1012, 0.1233, 0.85), (-0.08904, 0.1333, 0.85), (-0.07519, 0.1407, 0.85), (-0.06133, 0.1481, 0.85), (-0.0463, 0.1526, 0.85), (-0.03127, 0.1572, 0.85), (-0.01563, 0.1587, 0.85), (5.24e-07, 0.1603, 0.85), (0.01563, 0.1587, 0.85), (0.03127, 0.1572, 0.85), (0.0463, 0.1526, 0.85), (0.06133, 0.1481, 0.85), (0.07519, 0.1407, 0.85), (0.08904, 0.1333, 0.85), (0.1012, 0.1233, 0.85)], [], [(64, 0, 96, 160), (1, 64, 160, 98), (160, 96, 32, 97), (98, 160, 97, 33), (65, 1, 98, 161), (2, 65, 161, 100), (161, 98, 33, 99), (100, 161, 99, 34), (66, 2, 100, 162), (3, 66, 162, 102), (162, 100, 34, 101), (102, 162, 101, 35), (67, 3, 102, 163), (4, 67, 163, 104), (163, 102, 35, 103), (104, 163, 103, 36), (68, 4, 104, 164), (5, 68, 164, 106), (164, 104, 36, 105), (106, 164, 105, 37), (69, 5, 106, 165), (6, 69, 165, 108), (165, 106, 37, 107), (108, 165, 107, 38), (70, 6, 108, 166), (7, 70, 166, 110), (166, 108, 38, 109), (110, 166, 109, 39), (71, 7, 110, 167), (8, 71, 167, 112), (167, 110, 39, 111), (112, 167, 111, 40), (72, 8, 112, 168), (9, 72, 168, 114), (168, 112, 40, 113), (114, 168, 113, 41), (73, 9, 114, 169), (10, 73, 169, 116), (169, 114, 41, 115), (116, 169, 115, 42), (74, 10, 116, 170), (11, 74, 170, 118), (170, 116, 42, 117), (118, 170, 117, 43), (75, 11, 118, 171), (12, 75, 171, 120), (171, 118, 43, 119), (120, 171, 119, 44), (76, 12, 120, 172), (13, 76, 172, 122), (172, 120, 44, 121), (122, 172, 121, 45), (77, 13, 122, 173), (14, 77, 173, 124), (173, 122, 45, 123), (124, 173, 123, 46), (78, 14, 124, 174), (15, 78, 174, 126), (174, 124, 46, 125), (126, 174, 125, 47), (79, 15, 126, 175), (16, 79, 175, 128), (175, 126, 47, 127), (128, 175, 127, 48), (80, 16, 128, 176), (17, 80, 176, 130), (176, 128, 48, 129), (130, 176, 129, 49), (81, 17, 130, 177), (18, 81, 177, 132), (177, 130, 49, 131), (132, 177, 131, 50), (82, 18, 132, 178), (19, 82, 178, 134), (178, 132, 50, 133), (134, 178, 133, 51), (83, 19, 134, 179), (20, 83, 179, 136), (179, 134, 51, 135), (136, 179, 135, 52), (84, 20, 136, 180), (21, 84, 180, 138), (180, 136, 52, 137), (138, 180, 137, 53), (85, 21, 138, 181), (22, 85, 181, 140), (181, 138, 53, 139), (140, 181, 139, 54), (86, 22, 140, 182), (23, 86, 182, 142), (182, 140, 54, 141), (142, 182, 141, 55), (87, 23, 142, 183), (24, 87, 183, 144), (183, 142, 55, 143), (144, 183, 143, 56), (88, 24, 144, 184), (25, 88, 184, 146), (184, 144, 56, 145), (146, 184, 145, 57), (89, 25, 146, 185), (26, 89, 185, 148), (185, 146, 57, 147), (148, 185, 147, 58), (90, 26, 148, 186), (27, 90, 186, 150), (186, 148, 58, 149), (150, 186, 149, 59), (91, 27, 150, 187), (28, 91, 187, 152), (187, 150, 59, 151), (152, 187, 151, 60), (92, 28, 152, 188), (29, 92, 188, 154), (188, 152, 60, 153), (154, 188, 153, 61), (93, 29, 154, 189), (30, 93, 189, 156), (189, 154, 61, 155), (156, 189, 155, 62), (94, 30, 156, 190), (31, 94, 190, 158), (190, 156, 62, 157), (158, 190, 157, 63), (95, 31, 158, 191), (0, 95, 191, 96), (191, 158, 63, 159), (96, 191, 159, 32), (97, 32, 192, 193), (33, 97, 193, 194), (99, 33, 194, 195), (34, 99, 195, 196), (101, 34, 196, 197), (35, 101, 197, 198), (103, 35, 198, 199), (36, 103, 199, 200), (105, 36, 200, 201), (37, 105, 201, 202), (107, 37, 202, 203), (38, 107, 203, 204), (109, 38, 204, 205), (39, 109, 205, 206), (111, 39, 206, 207), (40, 111, 207, 208), (113, 40, 208, 209), (41, 113, 209, 210), (115, 41, 210, 211), (42, 115, 211, 212), (117, 42, 212, 213), (43, 117, 213, 214), (119, 43, 214, 215), (44, 119, 215, 216), (121, 44, 216, 217), (45, 121, 217, 218), (123, 45, 218, 219), (46, 123, 219, 220), (125, 46, 220, 221), (47, 125, 221, 222), (127, 47, 222, 223), (48, 127, 223, 224), (129, 48, 224, 225), (49, 129, 225, 226), (131, 49, 226, 227), (50, 131, 227, 228), (133, 50, 228, 229), (51, 133, 229, 230), (135, 51, 230, 231), (52, 135, 231, 232), (137, 52, 232, 233), (53, 137, 233, 234), (139, 53, 234, 235), (54, 139, 235, 236), (141, 54, 236, 237), (55, 141, 237, 238), (143, 55, 238, 239), (56, 143, 239, 240), (145, 56, 240, 241), (57, 145, 241, 242), (147, 57, 242, 243), (58, 147, 243, 244), (149, 58, 244, 245), (59, 149, 245, 246), (151, 59, 246, 247), (60, 151, 247, 248), (153, 60, 248, 249), (61, 153, 249, 250), (155, 61, 250, 251), (62, 155, 251, 252), (157, 62, 252, 253), (63, 157, 253, 254), (32, 159, 255, 192), (159, 63, 254, 255), (193, 192, 257, 256), (194, 193, 256, 258), (195, 194, 258, 259), (196, 195, 259, 260), (197, 196, 260, 261), (198, 197, 261, 262), (199, 198, 262, 263), (200, 199, 263, 264), (201, 200, 264, 265), (202, 201, 265, 266), (203, 202, 266, 267), (204, 203, 267, 268), (205, 204, 268, 269), (206, 205, 269, 270), (207, 206, 270, 271), (208, 207, 271, 272), (209, 208, 272, 273), (210, 209, 273, 274), (211, 210, 274, 275), (212, 211, 275, 276), (213, 212, 276, 277), (214, 213, 277, 278), (215, 214, 278, 279), (216, 215, 279, 280), (217, 216, 280, 281), (218, 217, 281, 282), (219, 218, 282, 283), (220, 219, 283, 284), (221, 220, 284, 285), (222, 221, 285, 286), (223, 222, 286, 287), (224, 223, 287, 288), (225, 224, 288, 289), (226, 225, 289, 290), (227, 226, 290, 291), (228, 227, 291, 292), (229, 228, 292, 293), (230, 229, 293, 294), (231, 230, 294, 295), (232, 231, 295, 296), (233, 232, 296, 297), (234, 233, 297, 298), (235, 234, 298, 299), (236, 235, 299, 300), (237, 236, 300, 301), (238, 237, 301, 302), (239, 238, 302, 303), (240, 239, 303, 304), (241, 240, 304, 305), (242, 241, 305, 306), (243, 242, 306, 307), (244, 243, 307, 308), (245, 244, 308, 309), (246, 245, 309, 310), (247, 246, 310, 311), (248, 247, 311, 312), (249, 248, 312, 313), (250, 249, 313, 314), (251, 250, 314, 315), (252, 251, 315, 316), (253, 252, 316, 317), (254, 253, 317, 318), (192, 255, 319, 257), (255, 254, 318, 319), (256, 257, 321, 320), (258, 256, 320, 322), (259, 258, 322, 323), (260, 259, 323, 324), (261, 260, 324, 325), (262, 261, 325, 326), (263, 262, 326, 327), (264, 263, 327, 328), (265, 264, 328, 329), (266, 265, 329, 330), (267, 266, 330, 331), (268, 267, 331, 332), (269, 268, 332, 333), (270, 269, 333, 334), (271, 270, 334, 335), (272, 271, 335, 336), (273, 272, 336, 337), (274, 273, 337, 338), (275, 274, 338, 339), (276, 275, 339, 340), (277, 276, 340, 341), (278, 277, 341, 342), (279, 278, 342, 343), (280, 279, 343, 344), (281, 280, 344, 345), (282, 281, 345, 346), (283, 282, 346, 347), (284, 283, 347, 348), (285, 284, 348, 349), (286, 285, 349, 350), (287, 286, 350, 351), (288, 287, 351, 352), (289, 288, 352, 353), (290, 289, 353, 354), (291, 290, 354, 355), (292, 291, 355, 356), (293, 292, 356, 357), (294, 293, 357, 358), (295, 294, 358, 359), (296, 295, 359, 360), (297, 296, 360, 361), (298, 297, 361, 362), (299, 298, 362, 363), (300, 299, 363, 364), (301, 300, 364, 365), (302, 301, 365, 366), (303, 302, 366, 367), (304, 303, 367, 368), (305, 304, 368, 369), (306, 305, 369, 370), (307, 306, 370, 371), (308, 307, 371, 372), (309, 308, 372, 373), (310, 309, 373, 374), (311, 310, 374, 375), (312, 311, 375, 376), (313, 312, 376, 377), (314, 313, 377, 378), (315, 314, 378, 379), (316, 315, 379, 380), (317, 316, 380, 381), (318, 317, 381, 382), (257, 319, 383, 321), (319, 318, 382, 383), (320, 321, 384, 385), (322, 320, 385, 386), (323, 322, 386, 387), (324, 323, 387, 388), (325, 324, 388, 389), (326, 325, 389, 390), (327, 326, 390, 391), (328, 327, 391, 392), (329, 328, 392, 393), (330, 329, 393, 394), (331, 330, 394, 395), (332, 331, 395, 396), (333, 332, 396, 397), (334, 333, 397, 398), (335, 334, 398, 399), (336, 335, 399, 400), (337, 336, 400, 401), (338, 337, 401, 402), (339, 338, 402, 403), (340, 339, 403, 404), (341, 340, 404, 405), (342, 341, 405, 406), (343, 342, 406, 407), (344, 343, 407, 408), (345, 344, 408, 409), (346, 345, 409, 410), (347, 346, 410, 411), (348, 347, 411, 412), (349, 348, 412, 413), (350, 349, 413, 414), (351, 350, 414, 415), (352, 351, 415, 416), (353, 352, 416, 417), (354, 353, 417, 418), (355, 354, 418, 419), (356, 355, 419, 420), (357, 356, 420, 421), (358, 357, 421, 422), (359, 358, 422, 423), (360, 359, 423, 424), (361, 360, 424, 425), (362, 361, 425, 426), (363, 362, 426, 427), (364, 363, 427, 428), (365, 364, 428, 429), (366, 365, 429, 430), (367, 366, 430, 431), (368, 367, 431, 432), (369, 368, 432, 433), (370, 369, 433, 434), (371, 370, 434, 435), (372, 371, 435, 436), (373, 372, 436, 437), (374, 373, 437, 438), (375, 374, 438, 439), (376, 375, 439, 440), (377, 376, 440, 441), (378, 377, 441, 442), (379, 378, 442, 443), (380, 379, 443, 444), (381, 380, 444, 445), (382, 381, 445, 446), (321, 383, 447, 384), (383, 382, 446, 447), (385, 384, 448, 449), (386, 385, 449, 450), (387, 386, 450, 451), (388, 387, 451, 452), (389, 388, 452, 453), (390, 389, 453, 454), (391, 390, 454, 455), (392, 391, 455, 456), (393, 392, 456, 457), (394, 393, 457, 458), (395, 394, 458, 459), (396, 395, 459, 460), (397, 396, 460, 461), (398, 397, 461, 462), (399, 398, 462, 463), (400, 399, 463, 464), (401, 400, 464, 465), (402, 401, 465, 466), (403, 402, 466, 467), (404, 403, 467, 468), (405, 404, 468, 469), (406, 405, 469, 470), (407, 406, 470, 471), (408, 407, 471, 472), (409, 408, 472, 473), (410, 409, 473, 474), (411, 410, 474, 475), (412, 411, 475, 476), (413, 412, 476, 477), (414, 413, 477, 478), (415, 414, 478, 479), (416, 415, 479, 480), (417, 416, 480, 481), (418, 417, 481, 482), (419, 418, 482, 483), (420, 419, 483, 484), (421, 420, 484, 485), (422, 421, 485, 486), (423, 422, 486, 487), (424, 423, 487, 488), (425, 424, 488, 489), (426, 425, 489, 490), (427, 426, 490, 491), (428, 427, 491, 492), (429, 428, 492, 493), (430, 429, 493, 494), (431, 430, 494, 495), (432, 431, 495, 496), (433, 432, 496, 497), (434, 433, 497, 498), (435, 434, 498, 499), (436, 435, 499, 500), (437, 436, 500, 501), (438, 437, 501, 502), (439, 438, 502, 503), (440, 439, 503, 504), (441, 440, 504, 505), (442, 441, 505, 506), (443, 442, 506, 507), (444, 443, 507, 508), (445, 444, 508, 509), (446, 445, 509, 510), (384, 447, 511, 448), (447, 446, 510, 511), (449, 448, 512, 513), (450, 449, 513, 514), (451, 450, 514, 515), (452, 451, 515, 516), (453, 452, 516, 517), (454, 453, 517, 518), (455, 454, 518, 519), (456, 455, 519, 520), (457, 456, 520, 521), (458, 457, 521, 522), (459, 458, 522, 523), (460, 459, 523, 524), (461, 460, 524, 525), (462, 461, 525, 526), (463, 462, 526, 527), (464, 463, 527, 528), (465, 464, 528, 529), (466, 465, 529, 530), (467, 466, 530, 531), (468, 467, 531, 532), (469, 468, 532, 533), (470, 469, 533, 534), (471, 470, 534, 535), (472, 471, 535, 536), (473, 472, 536, 537), (474, 473, 537, 538), (475, 474, 538, 539), (476, 475, 539, 540), (477, 476, 540, 541), (478, 477, 541, 542), (479, 478, 542, 543), (480, 479, 543, 544), (481, 480, 544, 545), (482, 481, 545, 546), (483, 482, 546, 547), (484, 483, 547, 548), (485, 484, 548, 549), (486, 485, 549, 550), (487, 486, 550, 551), (488, 487, 551, 552), (489, 488, 552, 553), (490, 489, 553, 554), (491, 490, 554, 555), (492, 491, 555, 556), (493, 492, 556, 557), (494, 493, 557, 558), (495, 494, 558, 559), (496, 495, 559, 560), (497, 496, 560, 561), (498, 497, 561, 562), (499, 498, 562, 563), (500, 499, 563, 564), (501, 500, 564, 565), (502, 501, 565, 566), (503, 502, 566, 567), (504, 503, 567, 568), (505, 504, 568, 569), (506, 505, 569, 570), (507, 506, 570, 571), (508, 507, 571, 572), (509, 508, 572, 573), (510, 509, 573, 574), (448, 511, 575, 512), (511, 510, 574, 575), (513, 512, 576, 577), (514, 513, 577, 578), (515, 514, 578, 579), (516, 515, 579, 580), (517, 516, 580, 581), (518, 517, 581, 582), (519, 518, 582, 583), (520, 519, 583, 584), (521, 520, 584, 585), (522, 521, 585, 586), (523, 522, 586, 587), (524, 523, 587, 588), (525, 524, 588, 589), (526, 525, 589, 590), (527, 526, 590, 591), (528, 527, 591, 592), (529, 528, 592, 593), (530, 529, 593, 594), (531, 530, 594, 595), (532, 531, 595, 596), (533, 532, 596, 597), (534, 533, 597, 598), (535, 534, 598, 599), (536, 535, 599, 600), (537, 536, 600, 601), (538, 537, 601, 602), (539, 538, 602, 603), (540, 539, 603, 604), (541, 540, 604, 605), (542, 541, 605, 606), (543, 542, 606, 607), (544, 543, 607, 608), (545, 544, 608, 609), (546, 545, 609, 610), (547, 546, 610, 611), (548, 547, 611, 612), (549, 548, 612, 613), (550, 549, 613, 614), (551, 550, 614, 615), (552, 551, 615, 616), (553, 552, 616, 617), (554, 553, 617, 618), (555, 554, 618, 619), (556, 555, 619, 620), (557, 556, 620, 621), (558, 557, 621, 622), (559, 558, 622, 623), (560, 559, 623, 624), (561, 560, 624, 625), (562, 561, 625, 626), (563, 562, 626, 627), (564, 563, 627, 628), (565, 564, 628, 629), (566, 565, 629, 630), (567, 566, 630, 631), (568, 567, 631, 632), (569, 568, 632, 633), (570, 569, 633, 634), (571, 570, 634, 635), (572, 571, 635, 636), (573, 572, 636, 637), (574, 573, 637, 638), (512, 575, 639, 576), (575, 574, 638, 639), (577, 576, 641, 640), (578, 577, 640, 642), (579, 578, 642, 643), (580, 579, 643, 644), (581, 580, 644, 645), (582, 581, 645, 646), (583, 582, 646, 647), (584, 583, 647, 648), (585, 584, 648, 649), (586, 585, 649, 650), (587, 586, 650, 651), (588, 587, 651, 652), (589, 588, 652, 653), (590, 589, 653, 654), (591, 590, 654, 655), (592, 591, 655, 656), (593, 592, 656, 657), (594, 593, 657, 658), (595, 594, 658, 659), (596, 595, 659, 660), (597, 596, 660, 661), (598, 597, 661, 662), (599, 598, 662, 663), (600, 599, 663, 664), (601, 600, 664, 665), (602, 601, 665, 666), (603, 602, 666, 667), (604, 603, 667, 668), (605, 604, 668, 669), (606, 605, 669, 670), (607, 606, 670, 671), (608, 607, 671, 672), (609, 608, 672, 673), (610, 609, 673, 674), (611, 610, 674, 675), (612, 611, 675, 676), (613, 612, 676, 677), (614, 613, 677, 678), (615, 614, 678, 679), (616, 615, 679, 680), (617, 616, 680, 681), (618, 617, 681, 682), (619, 618, 682, 683), (620, 619, 683, 684), (621, 620, 684, 685), (622, 621, 685, 686), (623, 622, 686, 687), (624, 623, 687, 688), (625, 624, 688, 689), (626, 625, 689, 690), (627, 626, 690, 691), (628, 627, 691, 692), (629, 628, 692, 693), (630, 629, 693, 694), (631, 630, 694, 695), (632, 631, 695, 696), (633, 632, 696, 697), (634, 633, 697, 698), (635, 634, 698, 699), (636, 635, 699, 700), (637, 636, 700, 701), (638, 637, 701, 702), (576, 639, 703, 641), (639, 638, 702, 703), (640, 641, 704, 705), (642, 640, 705, 706), (643, 642, 706, 707), (644, 643, 707, 708), (645, 644, 708, 709), (646, 645, 709, 710), (647, 646, 710, 711), (648, 647, 711, 712), (649, 648, 712, 713), (650, 649, 713, 714), (651, 650, 714, 715), (652, 651, 715, 716), (653, 652, 716, 717), (654, 653, 717, 718), (655, 654, 718, 719), (656, 655, 719, 720), (657, 656, 720, 721), (658, 657, 721, 722), (659, 658, 722, 723), (660, 659, 723, 724), (661, 660, 724, 725), (662, 661, 725, 726), (663, 662, 726, 727), (664, 663, 727, 728), (665, 664, 728, 729), (666, 665, 729, 730), (667, 666, 730, 731), (668, 667, 731, 732), (669, 668, 732, 733), (670, 669, 733, 734), (671, 670, 734, 735), (672, 671, 735, 736), (673, 672, 736, 737), (674, 673, 737, 738), (675, 674, 738, 739), (676, 675, 739, 740), (677, 676, 740, 741), (678, 677, 741, 742), (679, 678, 742, 743), (680, 679, 743, 744), (681, 680, 744, 745), (682, 681, 745, 746), (683, 682, 746, 747), (684, 683, 747, 748), (685, 684, 748, 749), (686, 685, 749, 750), (687, 686, 750, 751), (688, 687, 751, 752), (689, 688, 752, 753), (690, 689, 753, 754), (691, 690, 754, 755), (692, 691, 755, 756), (693, 692, 756, 757), (694, 693, 757, 758), (695, 694, 758, 759), (696, 695, 759, 760), (697, 696, 760, 761), (698, 697, 761, 762), (699, 698, 762, 763), (700, 699, 763, 764), (701, 700, 764, 765), (702, 701, 765, 766), (641, 703, 767, 704), (703, 702, 766, 767), (705, 704, 768, 769), (706, 705, 769, 770), (707, 706, 770, 771), (708, 707, 771, 772), (709, 708, 772, 773), (710, 709, 773, 774), (711, 710, 774, 775), (712, 711, 775, 776), (713, 712, 776, 777), (714, 713, 777, 778), (715, 714, 778, 779), (716, 715, 779, 780), (717, 716, 780, 781), (718, 717, 781, 782), (719, 718, 782, 783), (720, 719, 783, 784), (721, 720, 784, 785), (722, 721, 785, 786), (723, 722, 786, 787), (724, 723, 787, 788), (725, 724, 788, 789), (726, 725, 789, 790), (727, 726, 790, 791), (728, 727, 791, 792), (729, 728, 792, 793), (730, 729, 793, 794), (731, 730, 794, 795), (732, 731, 795, 796), (733, 732, 796, 797), (734, 733, 797, 798), (735, 734, 798, 799), (736, 735, 799, 800), (737, 736, 800, 801), (738, 737, 801, 802), (739, 738, 802, 803), (740, 739, 803, 804), (741, 740, 804, 805), (742, 741, 805, 806), (743, 742, 806, 807), (744, 743, 807, 808), (745, 744, 808, 809), (746, 745, 809, 810), (747, 746, 810, 811), (748, 747, 811, 812), (749, 748, 812, 813), (750, 749, 813, 814), (751, 750, 814, 815), (752, 751, 815, 816), (753, 752, 816, 817), (754, 753, 817, 818), (755, 754, 818, 819), (756, 755, 819, 820), (757, 756, 820, 821), (758, 757, 821, 822), (759, 758, 822, 823), (760, 759, 823, 824), (761, 760, 824, 825), (762, 761, 825, 826), (763, 762, 826, 827), (764, 763, 827, 828), (765, 764, 828, 829), (766, 765, 829, 830), (704, 767, 831, 768), (767, 766, 830, 831), (769, 768, 832, 833), (770, 769, 833, 834), (771, 770, 834, 835), (772, 771, 835, 836), (773, 772, 836, 837), (774, 773, 837, 838), (775, 774, 838, 839), (776, 775, 839, 840), (777, 776, 840, 841), (778, 777, 841, 842), (779, 778, 842, 843), (780, 779, 843, 844), (781, 780, 844, 845), (782, 781, 845, 846), (783, 782, 846, 847), (784, 783, 847, 848), (785, 784, 848, 849), (786, 785, 849, 850), (787, 786, 850, 851), (788, 787, 851, 852), (789, 788, 852, 853), (790, 789, 853, 854), (791, 790, 854, 855), (792, 791, 855, 856), (793, 792, 856, 857), (794, 793, 857, 858), (795, 794, 858, 859), (796, 795, 859, 860), (797, 796, 860, 861), (798, 797, 861, 862), (799, 798, 862, 863), (800, 799, 863, 864), (801, 800, 864, 865), (802, 801, 865, 866), (803, 802, 866, 867), (804, 803, 867, 868), (805, 804, 868, 869), (806, 805, 869, 870), (807, 806, 870, 871), (808, 807, 871, 872), (809, 808, 872, 873), (810, 809, 873, 874), (811, 810, 874, 875), (812, 811, 875, 876), (813, 812, 876, 877), (814, 813, 877, 878), (815, 814, 878, 879), (816, 815, 879, 880), (817, 816, 880, 881), (818, 817, 881, 882), (819, 818, 882, 883), (820, 819, 883, 884), (821, 820, 884, 885), (822, 821, 885, 886), (823, 822, 886, 887), (824, 823, 887, 888), (825, 824, 888, 889), (826, 825, 889, 890), (827, 826, 890, 891), (828, 827, 891, 892), (829, 828, 892, 893), (830, 829, 893, 894), (768, 831, 895, 832), (831, 830, 894, 895), (833, 832, 896, 897), (834, 833, 897, 898), (835, 834, 898, 899), (836, 835, 899, 900), (837, 836, 900, 901), (838, 837, 901, 902), (839, 838, 902, 903), (840, 839, 903, 904), (841, 840, 904, 905), (842, 841, 905, 906), (843, 842, 906, 907), (844, 843, 907, 908), (845, 844, 908, 909), (846, 845, 909, 910), (847, 846, 910, 911), (848, 847, 911, 912), (849, 848, 912, 913), (850, 849, 913, 914), (851, 850, 914, 915), (852, 851, 915, 916), (853, 852, 916, 917), (854, 853, 917, 918), (855, 854, 918, 919), (856, 855, 919, 920), (857, 856, 920, 921), (858, 857, 921, 922), (859, 858, 922, 923), (860, 859, 923, 924), (861, 860, 924, 925), (862, 861, 925, 926), (863, 862, 926, 927), (864, 863, 927, 928), (865, 864, 928, 929), (866, 865, 929, 930), (867, 866, 930, 931), (868, 867, 931, 932), (869, 868, 932, 933), (870, 869, 933, 934), (871, 870, 934, 935), (872, 871, 935, 936), (873, 872, 936, 937), (874, 873, 937, 938), (875, 874, 938, 939), (876, 875, 939, 940), (877, 876, 940, 941), (878, 877, 941, 942), (879, 878, 942, 943), (880, 879, 943, 944), (881, 880, 944, 945), (882, 881, 945, 946), (883, 882, 946, 947), (884, 883, 947, 948), (885, 884, 948, 949), (886, 885, 949, 950), (887, 886, 950, 951), (888, 887, 951, 952), (889, 888, 952, 953), (890, 889, 953, 954), (891, 890, 954, 955), (892, 891, 955, 956), (893, 892, 956, 957), (894, 893, 957, 958), (832, 895, 959, 896), (895, 894, 958, 959), (897, 896, 960, 961), (898, 897, 961, 962), (899, 898, 962, 963), (900, 899, 963, 964), (901, 900, 964, 965), (902, 901, 965, 966), (903, 902, 966, 967), (904, 903, 967, 968), (905, 904, 968, 969), (906, 905, 969, 970), (907, 906, 970, 971), (908, 907, 971, 972), (909, 908, 972, 973), (910, 909, 973, 974), (911, 910, 974, 975), (912, 911, 975, 976), (913, 912, 976, 977), (914, 913, 977, 978), (915, 914, 978, 979), (916, 915, 979, 980), (917, 916, 980, 981), (918, 917, 981, 982), (919, 918, 982, 983), (920, 919, 983, 984), (921, 920, 984, 985), (922, 921, 985, 986), (923, 922, 986, 987), (924, 923, 987, 988), (925, 924, 988, 989), (926, 925, 989, 990), (927, 926, 990, 991), (928, 927, 991, 992), (929, 928, 992, 993), (930, 929, 993, 994), (931, 930, 994, 995), (932, 931, 995, 996), (933, 932, 996, 997), (934, 933, 997, 998), (935, 934, 998, 999), (936, 935, 999, 1000), (937, 936, 1000, 1001), (938, 937, 1001, 1002), (939, 938, 1002, 1003), (940, 939, 1003, 1004), (941, 940, 1004, 1005), (942, 941, 1005, 1006), (943, 942, 1006, 1007), (944, 943, 1007, 1008), (945, 944, 1008, 1009), (946, 945, 1009, 1010), (947, 946, 1010, 1011), (948, 947, 1011, 1012), (949, 948, 1012, 1013), (950, 949, 1013, 1014), (951, 950, 1014, 1015), (952, 951, 1015, 1016), (953, 952, 1016, 1017), (954, 953, 1017, 1018), (955, 954, 1018, 1019), (956, 955, 1019, 1020), (957, 956, 1020, 1021), (958, 957, 1021, 1022), (896, 959, 1023, 960), (959, 958, 1022, 1023), (961, 960, 1024, 1025), (962, 961, 1025, 1026), (963, 962, 1026, 1027), (964, 963, 1027, 1028), (965, 964, 1028, 1029), (966, 965, 1029, 1030), (967, 966, 1030, 1031), (968, 967, 1031, 1032), (969, 968, 1032, 1033), (970, 969, 1033, 1034), (971, 970, 1034, 1035), (972, 971, 1035, 1036), (973, 972, 1036, 1037), (974, 973, 1037, 1038), (975, 974, 1038, 1039), (976, 975, 1039, 1040), (977, 976, 1040, 1041), (978, 977, 1041, 1042), (979, 978, 1042, 1043), (980, 979, 1043, 1044), (981, 980, 1044, 1045), (982, 981, 1045, 1046), (983, 982, 1046, 1047), (984, 983, 1047, 1048), (985, 984, 1048, 1049), (986, 985, 1049, 1050), (987, 986, 1050, 1051), (988, 987, 1051, 1052), (989, 988, 1052, 1053), (990, 989, 1053, 1054), (991, 990, 1054, 1055), (992, 991, 1055, 1056), (993, 992, 1056, 1057), (994, 993, 1057, 1058), (995, 994, 1058, 1059), (996, 995, 1059, 1060), (997, 996, 1060, 1061), (998, 997, 1061, 1062), (999, 998, 1062, 1063), (1000, 999, 1063, 1064), (1001, 1000, 1064, 1065), (1002, 1001, 1065, 1066), (1003, 1002, 1066, 1067), (1004, 1003, 1067, 1068), (1005, 1004, 1068, 1069), (1006, 1005, 1069, 1070), (1007, 1006, 1070, 1071), (1008, 1007, 1071, 1072), (1009, 1008, 1072, 1073), (1010, 1009, 1073, 1074), (1011, 1010, 1074, 1075), (1012, 1011, 1075, 1076), (1013, 1012, 1076, 1077), (1014, 1013, 1077, 1078), (1015, 1014, 1078, 1079), (1016, 1015, 1079, 1080), (1017, 1016, 1080, 1081), (1018, 1017, 1081, 1082), (1019, 1018, 1082, 1083), (1020, 1019, 1083, 1084), (1021, 1020, 1084, 1085), (1022, 1021, 1085, 1086), (960, 1023, 1087, 1024), (1023, 1022, 1086, 1087), (1025, 1024, 1088, 1089), (1026, 1025, 1089, 1090), (1027, 1026, 1090, 1091), (1028, 1027, 1091, 1092), (1029, 1028, 1092, 1093), (1030, 1029, 1093, 1094), (1031, 1030, 1094, 1095), (1032, 1031, 1095, 1096), (1033, 1032, 1096, 1097), (1034, 1033, 1097, 1098), (1035, 1034, 1098, 1099), (1036, 1035, 1099, 1100), (1037, 1036, 1100, 1101), (1038, 1037, 1101, 1102), (1039, 1038, 1102, 1103), (1040, 1039, 1103, 1104), (1041, 1040, 1104, 1105), (1042, 1041, 1105, 1106), (1043, 1042, 1106, 1107), (1044, 1043, 1107, 1108), (1045, 1044, 1108, 1109), (1046, 1045, 1109, 1110), (1047, 1046, 1110, 1111), (1048, 1047, 1111, 1112), (1049, 1048, 1112, 1113), (1050, 1049, 1113, 1114), (1051, 1050, 1114, 1115), (1052, 1051, 1115, 1116), (1053, 1052, 1116, 1117), (1054, 1053, 1117, 1118), (1055, 1054, 1118, 1119), (1056, 1055, 1119, 1120), (1057, 1056, 1120, 1121), (1058, 1057, 1121, 1122), (1059, 1058, 1122, 1123), (1060, 1059, 1123, 1124), (1061, 1060, 1124, 1125), (1062, 1061, 1125, 1126), (1063, 1062, 1126, 1127), (1064, 1063, 1127, 1128), (1065, 1064, 1128, 1129), (1066, 1065, 1129, 1130), (1067, 1066, 1130, 1131), (1068, 1067, 1131, 1132), (1069, 1068, 1132, 1133), (1070, 1069, 1133, 1134), (1071, 1070, 1134, 1135), (1072, 1071, 1135, 1136), (1073, 1072, 1136, 1137), (1074, 1073, 1137, 1138), (1075, 1074, 1138, 1139), (1076, 1075, 1139, 1140), (1077, 1076, 1140, 1141), (1078, 1077, 1141, 1142), (1079, 1078, 1142, 1143), (1080, 1079, 1143, 1144), (1081, 1080, 1144, 1145), (1082, 1081, 1145, 1146), (1083, 1082, 1146, 1147), (1084, 1083, 1147, 1148), (1085, 1084, 1148, 1149), (1086, 1085, 1149, 1150), (1024, 1087, 1151, 1088), (1087, 1086, 1150, 1151), (1089, 1088, 1152, 1153), (1090, 1089, 1153, 1154), (1091, 1090, 1154, 1155), (1092, 1091, 1155, 1156), (1093, 1092, 1156, 1157), (1094, 1093, 1157, 1158), (1095, 1094, 1158, 1159), (1096, 1095, 1159, 1160), (1097, 1096, 1160, 1161), (1098, 1097, 1161, 1162), (1099, 1098, 1162, 1163), (1100, 1099, 1163, 1164), (1101, 1100, 1164, 1165), (1102, 1101, 1165, 1166), (1103, 1102, 1166, 1167), (1104, 1103, 1167, 1168), (1105, 1104, 1168, 1169), (1106, 1105, 1169, 1170), (1107, 1106, 1170, 1171), (1108, 1107, 1171, 1172), (1109, 1108, 1172, 1173), (1110, 1109, 1173, 1174), (1111, 1110, 1174, 1175), (1112, 1111, 1175, 1176), (1113, 1112, 1176, 1177), (1114, 1113, 1177, 1178), (1115, 1114, 1178, 1179), (1116, 1115, 1179, 1180), (1117, 1116, 1180, 1181), (1118, 1117, 1181, 1182), (1119, 1118, 1182, 1183), (1120, 1119, 1183, 1184), (1121, 1120, 1184, 1185), (1122, 1121, 1185, 1186), (1123, 1122, 1186, 1187), (1124, 1123, 1187, 1188), (1125, 1124, 1188, 1189), (1126, 1125, 1189, 1190), (1127, 1126, 1190, 1191), (1128, 1127, 1191, 1192), (1129, 1128, 1192, 1193), (1130, 1129, 1193, 1194), (1131, 1130, 1194, 1195), (1132, 1131, 1195, 1196), (1133, 1132, 1196, 1197), (1134, 1133, 1197, 1198), (1135, 1134, 1198, 1199), (1136, 1135, 1199, 1200), (1137, 1136, 1200, 1201), (1138, 1137, 1201, 1202), (1139, 1138, 1202, 1203), (1140, 1139, 1203, 1204), (1141, 1140, 1204, 1205), (1142, 1141, 1205, 1206), (1143, 1142, 1206, 1207), (1144, 1143, 1207, 1208), (1145, 1144, 1208, 1209), (1146, 1145, 1209, 1210), (1147, 1146, 1210, 1211), (1148, 1147, 1211, 1212), (1149, 1148, 1212, 1213), (1150, 1149, 1213, 1214), (1088, 1151, 1215, 1152), (1151, 1150, 1214, 1215), (1153, 1152, 1216, 1217), (1154, 1153, 1217, 1218), (1155, 1154, 1218, 1219), (1156, 1155, 1219, 1220), (1157, 1156, 1220, 1221), (1158, 1157, 1221, 1222), (1159, 1158, 1222, 1223), (1160, 1159, 1223, 1224), (1161, 1160, 1224, 1225), (1162, 1161, 1225, 1226), (1163, 1162, 1226, 1227), (1164, 1163, 1227, 1228), (1165, 1164, 1228, 1229), (1166, 1165, 1229, 1230), (1167, 1166, 1230, 1231), (1168, 1167, 1231, 1232), (1169, 1168, 1232, 1233), (1170, 1169, 1233, 1234), (1171, 1170, 1234, 1235), (1172, 1171, 1235, 1236), (1173, 1172, 1236, 1237), (1174, 1173, 1237, 1238), (1175, 1174, 1238, 1239), (1176, 1175, 1239, 1240), (1177, 1176, 1240, 1241), (1178, 1177, 1241, 1242), (1179, 1178, 1242, 1243), (1180, 1179, 1243, 1244), (1181, 1180, 1244, 1245), (1182, 1181, 1245, 1246), (1183, 1182, 1246, 1247), (1184, 1183, 1247, 1248), (1185, 1184, 1248, 1249), (1186, 1185, 1249, 1250), (1187, 1186, 1250, 1251), (1188, 1187, 1251, 1252), (1189, 1188, 1252, 1253), (1190, 1189, 1253, 1254), (1191, 1190, 1254, 1255), (1192, 1191, 1255, 1256), (1193, 1192, 1256, 1257), (1194, 1193, 1257, 1258), (1195, 1194, 1258, 1259), (1196, 1195, 1259, 1260), (1197, 1196, 1260, 1261), (1198, 1197, 1261, 1262), (1199, 1198, 1262, 1263), (1200, 1199, 1263, 1264), (1201, 1200, 1264, 1265), (1202, 1201, 1265, 1266), (1203, 1202, 1266, 1267), (1204, 1203, 1267, 1268), (1205, 1204, 1268, 1269), (1206, 1205, 1269, 1270), (1207, 1206, 1270, 1271), (1208, 1207, 1271, 1272), (1209, 1208, 1272, 1273), (1210, 1209, 1273, 1274), (1211, 1210, 1274, 1275), (1212, 1211, 1275, 1276), (1213, 1212, 1276, 1277), (1214, 1213, 1277, 1278), (1152, 1215, 1279, 1216), (1215, 1214, 1278, 1279)])
me_circle.polygons.foreach_set('use_smooth', [True] * 1216)
me_circle.materials.append(mat_material_002)
me_circle.use_remesh_preserve_volume = False
me_circle.use_remesh_preserve_attributes = False
me_circle.use_mirror_vertex_groups = False
me_circle.update()

# ---- objects
ob_plane = bpy.data.objects.new('Plane', me_plane)
ob_circle = bpy.data.objects.new('Circle', me_circle)
ob_lamp = bpy.data.objects.new('Lamp', light_spot)
ob_camera = bpy.data.objects.new('Camera', cam_camera)

# ---- transforms, parenting, visibility, modifiers, constraints
ob_plane.location = (8.941e-08, 0.9197, 3.706)
ob_plane.lock_rotations_4d = False
ob_plane.empty_display_type = 'ARROWS'
ob_plane.color = (0.0, 0.0, 0.0, 1.0)
ob_plane.lineart.crease_threshold = 0.0
ob_circle.location = (0.0, 0.0, -0.3)
ob_circle.lock_rotations_4d = False
ob_circle.empty_display_type = 'ARROWS'
ob_circle.color = (0.0, 0.0, 0.0, 1.0)
ob_circle.lineart.crease_threshold = 0.0
ob_lamp.location = (4.076, 1.005, 5.904)
ob_lamp.rotation_euler = (0.6503, 0.05522, 1.866)
ob_lamp.lock_rotations_4d = False
ob_lamp.empty_display_type = 'ARROWS'
ob_lamp.color = (0.0, 0.0, 0.0, 0.0)
ob_lamp.lineart.crease_threshold = 0.0
ob_camera.location = (7.481, -6.508, 5.344)
ob_camera.rotation_euler = (1.109, 0.01082, 0.8149)
ob_camera.lock_rotations_4d = False
ob_camera.empty_display_type = 'ARROWS'
ob_camera.color = (0.0, 0.0, 0.0, 0.0)
ob_camera.display_type = 'WIRE'
ob_camera.lineart.crease_threshold = 0.0

# ---- collection membership
col_collection_1.objects.link(ob_plane)
col_collection_1.objects.link(ob_circle)
col_collection_1.objects.link(ob_lamp)
col_collection_1.objects.link(ob_camera)

# ---- scene / render settings (as saved in the file)
scene.camera = ob_camera
scene.frame_start = 1; scene.frame_end = 250; scene.frame_set(1)
scene.render.engine = 'BLENDER_EEVEE_NEXT'
scene.render.image_settings.file_format = 'JPEG'
scene.render.image_settings.color_mode = 'RGB'
scene.render.image_settings.compression = 90
scene.render.resolution_x = 800
scene.render.resolution_y = 600
scene.render.pixel_aspect_x = 100.0
scene.render.pixel_aspect_y = 100.0
scene.render.fps = 25
scene.render.dither_intensity = 0.0
scene.render.use_compositing = False
scene.render.use_sequencer = False
scene.render.bake_margin = 2
scene.render.bake_bias = 0.0
scene.render.use_stamp_time = False
scene.render.use_stamp_date = False
scene.render.use_stamp_frame = False
scene.render.use_stamp_camera = False
scene.render.use_stamp_scene = False
scene.render.use_stamp_filename = False
scene.render.use_stamp_render_time = False
scene.render.stamp_font_size = 0
scene.cycles.use_denoising = False
scene.cycles.samples = 10
scene.cycles.sampling_pattern = 'TABULATED_SOBOL'
scene.cycles.light_sampling_threshold = 0.0
scene.cycles.use_adaptive_sampling = False
scene.cycles.use_light_tree = False
scene.cycles.blur_glossy = 0.0
scene.cycles.volume_bounces = 1
scene.cycles.pixel_filter_type = 'GAUSSIAN'
scene.cycles.sample_clamp_indirect = 0.0
scene.view_settings.view_transform = 'Raw'
bpy.context.view_layer.update()
